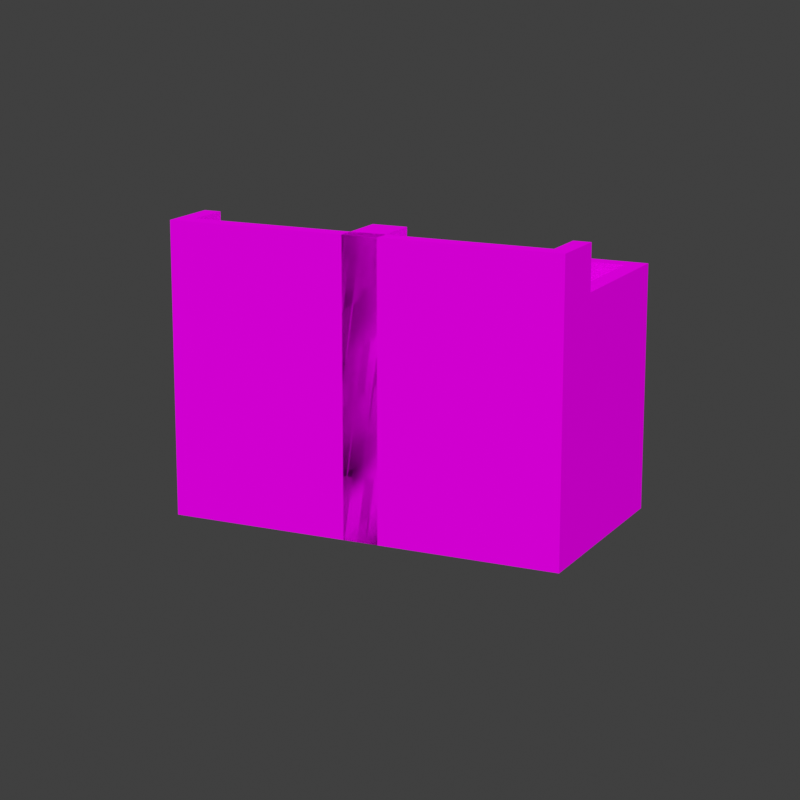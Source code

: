 # Source: netherite_4_boots.blend  (saved by Blender 3.1.7; exported with 4.5.12 LTS)
import bpy
from mathutils import Matrix  # noqa: F401  (used for matrix-valued properties, if any)

bpy.ops.wm.read_factory_settings(use_empty=True)
scene = bpy.context.scene
scene.name = 'Scene'

# ---- collections
col_netherite_4_boots = bpy.data.collections.new('netherite_4_boots'); scene.collection.children.link(col_netherite_4_boots)

# ---- images (referenced by path relative to the original .blend; pixels are not part of the script)
import os
ASSET_DIR = os.environ.get("B2B_ASSET_DIR", "")  # directory of the original .blend (textures are referenced by path, not embedded)
HERE = os.path.dirname(os.path.abspath(__file__))  # packed textures are extracted next to this script under _unpacked/

def load_image(name, relpath, width, height, colorspace="sRGB"):
    """Load a texture the original file referenced (path relative to the .blend, or extracted next to this script)."""
    p = next((c for c in (os.path.join(HERE, relpath), os.path.join(ASSET_DIR, relpath)) if relpath and os.path.exists(c)), "")
    if p:
        img = bpy.data.images.load(p, check_existing=True)
        img.name = name
    else:  # same state as the original file: an image datablock whose file is absent (Cycles renders it pink)
        img = bpy.data.images.new(name, width, height)
        img.source = "FILE"
        img.filepath = "//" + (relpath or name)
    img.colorspace_settings.name = colorspace
    return img
img_netherite_layer_1_png = load_image('netherite_layer_1.png', 'textures/netherite_layer_1.png', 1024, 1024, 'sRGB')

# ---- materials (node trees are filled in below, after node groups)
mat_netherite = bpy.data.materials.new('Netherite')
mat_netherite.roughness = 1.0
mat_netherite.specular_intensity = 0.0

# ---- node groups
ng_auto_smooth = bpy.data.node_groups.new('Auto Smooth', 'GeometryNodeTree')
_s = ng_auto_smooth.interface.new_socket(name='Geometry', in_out='OUTPUT', socket_type='NodeSocketGeometry')
_s = ng_auto_smooth.interface.new_socket(name='Geometry', in_out='INPUT', socket_type='NodeSocketGeometry')
_s = ng_auto_smooth.interface.new_socket(name='Angle', in_out='INPUT', socket_type='NodeSocketFloat')
_s.subtype = 'ANGLE'
_s.min_value = 0.0
_s.max_value = 3.142
ng_auto_smooth.is_modifier = True
_N = ng_auto_smooth.nodes; _L = ng_auto_smooth.links
n0 = _N.new('NodeGroupOutput'); n0.name = 'Group Output'; n0.location = (480, -100)
n1 = _N.new('NodeGroupInput'); n1.name = 'Group Input'; n1.location = (-420, -300)
n2 = _N.new('NodeGroupInput'); n2.name = 'Group Input.001'; n2.location = (-60, -100)
n3 = _N.new('GeometryNodeSetShadeSmooth'); n3.name = 'Set Shade Smooth'; n3.location = (120, -100)
n3.domain = 'EDGE'
n4 = _N.new('GeometryNodeSetShadeSmooth'); n4.name = 'Set Shade Smooth.001'; n4.location = (300, -100)
n5 = _N.new('GeometryNodeInputMeshEdgeAngle'); n5.name = 'Edge Angle'; n5.location = (-420, -220)
n6 = _N.new('GeometryNodeInputEdgeSmooth'); n6.name = 'Is Edge Smooth'; n6.location = (-60, -160)
n7 = _N.new('GeometryNodeInputShadeSmooth'); n7.name = 'Is Face Smooth'; n7.location = (-240, -340)
n8 = _N.new('FunctionNodeBooleanMath'); n8.name = 'Boolean Math'; n8.location = (-60, -220)
n9 = _N.new('FunctionNodeCompare'); n9.name = 'Compare'; n9.location = (-240, -180)
n9.operation = 'LESS_EQUAL'
_L.new(n5.outputs[0], n9.inputs[0])
_L.new(n4.outputs[0], n0.inputs[0])
_L.new(n1.outputs[1], n9.inputs[1])
_L.new(n9.outputs[0], n8.inputs[0])
_L.new(n7.outputs[0], n8.inputs[1])
_L.new(n2.outputs[0], n3.inputs[0])
_L.new(n6.outputs[0], n3.inputs[1])
_L.new(n3.outputs[0], n4.inputs[0])
_L.new(n8.outputs[0], n3.inputs[2])
n0.is_active_output = True

# ---- material node trees
mat_netherite.use_nodes = True; mat_netherite.node_tree.nodes.clear()
_N = mat_netherite.node_tree.nodes; _L = mat_netherite.node_tree.links
n0 = _N.new('ShaderNodeBsdfPrincipled'); n0.name = 'Principled BSDF'; n0.location = (10, 300)
n0.distribution = 'GGX'
n0.subsurface_method = 'RANDOM_WALK_SKIN'
n0.inputs[2].default_value = 1.0
n0.inputs[3].default_value = 1.45
n0.inputs[13].default_value = 0.0
n0.inputs[27].default_value = (0.0, 0.0, 0.0, 1.0)
n0.inputs[28].default_value = 1.0
n1 = _N.new('ShaderNodeOutputMaterial'); n1.name = 'Material Output'; n1.location = (300, 300)
n2 = _N.new('ShaderNodeTexImage'); n2.name = 'Image Texture'; n2.location = (-585, -33)
n2.image = img_netherite_layer_1_png
n2.interpolation = 'Closest'
_L.new(n0.outputs[0], n1.inputs[0])
_L.new(n2.outputs[0], n0.inputs[0])
_L.new(n2.outputs[1], n0.inputs[4])
n1.is_active_output = True

# ---- world
world_world = bpy.data.worlds.new('World'); scene.world = world_world
world_world.use_nodes = True; world_world.node_tree.nodes.clear()
_N = world_world.node_tree.nodes; _L = world_world.node_tree.links
n0 = _N.new('ShaderNodeOutputWorld'); n0.name = 'World Output'; n0.location = (300, 300)
n1 = _N.new('ShaderNodeBackground'); n1.name = 'Background'; n1.location = (10, 300)
n1.inputs[0].default_value = (0.05088, 0.05088, 0.05088, 1.0)
_L.new(n1.outputs[0], n0.inputs[0])
n0.is_active_output = True
world_world.color = (0.05088, 0.05088, 0.05088)
world_world.use_sun_shadow = False
world_world.sun_shadow_jitter_overblur = 0.0

# ---- cameras
cam_camera = bpy.data.cameras.new('Camera')
cam_camera.lens = 95.0
cam_camera.show_composition_center = True

# ---- meshes
me_left_leg_006 = bpy.data.meshes.new('left_leg.006')
me_left_leg_006.from_pydata([(0.0, 0.0, -0.2), (-0.4, 0.0, 0.2), (0.0, 0.0, 7.451e-09), (-0.3, 0.0, 7.451e-09), (-0.2, 0.0, 7.451e-09), (-0.4, 0.1, -0.2), (0.0, 0.4, -0.2), (0.0, 0.6, -0.2), (0.0, 0.1, 0.2), (0.0, 0.3, 0.2), (0.0, 0.5, 0.2), (-0.4, 0.4, 0.2), (-0.4, 0.5, 0.2), (-0.3, 0.2, 0.2), (-0.1, 0.2, -0.2), (-0.1, 0.3, -0.2), (-0.2, 0.5, -0.2), (-0.2, 0.6, -0.2), (-0.3, 0.2, -0.2), (-0.3, 0.4, -0.2), (-0.4, 0.1, -0.1), (-0.4, 0.3, -0.1), (-0.4, 0.5, -0.1), (-0.4, 0.6, -0.1), (-0.4, 0.1, 7.451e-09), (-0.4, 0.2, 7.451e-09), (-0.4, 0.3, 7.451e-09), (-0.4, 0.3, 0.1), (-0.4, 0.5, 0.1), (0.0, 0.1, 0.1), (0.0, 0.4, 0.1), (0.0, 0.1, 7.451e-09), (0.0, 0.3, 7.451e-09), (0.0, 0.6, -0.1), (-0.3, 0.0, -0.2), (-0.4, 0.0, -0.2), (0.0, 0.0, 0.1), (0.0, 0.0, 0.2), (-0.3, 0.0, 0.2), (-0.4, 0.0, 0.1), (-0.1, 0.0, -0.2), (-0.2, 0.0, -0.2), (-0.1, 0.0, 0.2), (-0.2, 0.0, 0.2), (-0.3, 0.0, 0.1), (-0.2, 0.0, 0.1), (-0.1, 0.0, 0.1), (0.0, 0.0, -0.1), (-0.4, 0.0, -0.1), (-0.4, 0.0, 7.451e-09), (-0.3, 0.0, -0.1), (-0.2, 0.0, -0.1), (-0.1, 0.0, -0.1), (-0.1, 0.0, 7.451e-09), (-0.4, 0.2, -0.2), (-0.4, 0.3, -0.2), (-0.4, 0.4, -0.2), (-0.4, 0.5, -0.2), (-0.4, 0.6, -0.2), (0.0, 0.1, -0.2), (0.0, 0.2, -0.2), (0.0, 0.3, -0.2), (0.0, 0.5, -0.2), (0.0, 0.2, 0.2), (0.0, 0.4, 0.2), (-0.4, 0.1, 0.2), (-0.4, 0.2, 0.2), (-0.4, 0.3, 0.2), (-0.3, 0.1, 0.2), (-0.3, 0.3, 0.2), (-0.3, 0.4, 0.2), (-0.3, 0.5, 0.2), (-0.2, 0.1, 0.2), (-0.2, 0.2, 0.2), (-0.2, 0.3, 0.2), (-0.2, 0.4, 0.2), (-0.2, 0.5, 0.2), (-0.1, 0.1, 0.2), (-0.1, 0.2, 0.2), (-0.1, 0.3, 0.2), (-0.1, 0.4, 0.2), (-0.1, 0.5, 0.2), (-0.1, 0.1, -0.2), (-0.1, 0.4, -0.2), (-0.1, 0.5, -0.2), (-0.1, 0.6, -0.2), (-0.2, 0.1, -0.2), (-0.2, 0.2, -0.2), (-0.2, 0.3, -0.2), (-0.2, 0.4, -0.2), (-0.3, 0.1, -0.2), (-0.3, 0.3, -0.2), (-0.3, 0.5, -0.2), (-0.3, 0.6, -0.2), (-0.4, 0.2, -0.1), (-0.4, 0.4, -0.1), (-0.4, 0.4, 7.451e-09), (-0.4, 0.5, 7.451e-09), (-0.4, 0.1, 0.1), (-0.4, 0.2, 0.1), (-0.4, 0.4, 0.1), (0.0, 0.2, 0.1), (0.0, 0.3, 0.1), (0.0, 0.5, 0.1), (0.0, 0.2, 7.451e-09), (0.0, 0.4, 7.451e-09), (0.0, 0.5, 7.451e-09), (0.0, 0.1, -0.1), (0.0, 0.2, -0.1), (0.0, 0.3, -0.1), (0.0, 0.4, -0.1), (0.0, 0.5, -0.1)], [], [(46, 36, 37, 42), (39, 44, 38, 1), (44, 45, 43, 38), (45, 46, 42, 43), (41, 40, 52, 51), (51, 52, 53, 4), (4, 53, 46, 45), (34, 41, 51, 50), (50, 51, 4, 3), (3, 4, 45, 44), (35, 34, 50, 48), (48, 50, 3, 49), (49, 3, 44, 39), (40, 0, 47, 52), (52, 47, 2, 53), (53, 2, 36, 46), (2, 47, 107, 31), (31, 107, 108, 104), (104, 108, 109, 32), (32, 109, 110, 105), (105, 110, 111, 106), (36, 2, 31, 29), (29, 31, 104, 101), (101, 104, 32, 102), (102, 32, 105, 30), (30, 105, 106, 103), (37, 36, 29, 8), (8, 29, 101, 63), (63, 101, 102, 9), (9, 102, 30, 64), (64, 30, 103, 10), (49, 39, 98, 24), (24, 98, 99, 25), (25, 99, 27, 26), (26, 27, 100, 96), (96, 100, 28, 97), (48, 49, 24, 20), (20, 24, 25, 94), (94, 25, 26, 21), (21, 26, 96, 95), (95, 96, 97, 22), (35, 48, 20, 5), (5, 20, 94, 54), (54, 94, 21, 55), (55, 21, 95, 56), (56, 95, 22, 57), (57, 22, 23, 58), (41, 34, 90, 86), (86, 90, 18, 87), (87, 18, 91, 88), (88, 91, 19, 89), (89, 19, 92, 16), (16, 92, 93, 17), (40, 41, 86, 82), (82, 86, 87, 14), (14, 87, 88, 15), (15, 88, 89, 83), (83, 89, 16, 84), (84, 16, 17, 85), (0, 40, 82, 59), (59, 82, 14, 60), (60, 14, 15, 61), (61, 15, 83, 6), (6, 83, 84, 62), (62, 84, 85, 7), (43, 42, 77, 72), (72, 77, 78, 73), (73, 78, 79, 74), (74, 79, 80, 75), (75, 80, 81, 76), (38, 43, 72, 68), (68, 72, 73, 13), (13, 73, 74, 69), (69, 74, 75, 70), (70, 75, 76, 71), (1, 38, 68, 65), (65, 68, 13, 66), (66, 13, 69, 67), (67, 69, 70, 11), (11, 70, 71, 12), (39, 1, 65, 98), (98, 65, 66, 99), (99, 66, 67, 27), (27, 67, 11, 100), (100, 11, 12, 28), (42, 37, 8, 77), (77, 8, 63, 78), (78, 63, 9, 79), (79, 9, 64, 80), (80, 64, 10, 81), (47, 0, 59, 107), (107, 59, 60, 108), (108, 60, 61, 109), (109, 61, 6, 110), (110, 6, 62, 111), (111, 62, 7, 33), (34, 35, 5, 90), (90, 5, 54, 18), (18, 54, 55, 91), (91, 55, 56, 19), (19, 56, 57, 92), (92, 57, 58, 93)])
me_left_leg_006.polygons.foreach_set('use_smooth', [True] * 102)
_uv = me_left_leg_006.uv_layers.new(name='UVMap')
_uv.uv.foreach_set('vector', [0.1728, 0.4707, 0.1865, 0.4707, 0.1865, 0.4981, 0.1728, 0.4981, 0.126, 0.4707, 0.1397, 0.4707, 0.1397, 0.4981, 0.126, 0.4981, 0.1416, 0.4707, 0.1553, 0.4707, 0.1553, 0.4981, 0.1416, 0.4981, 0.1572, 0.4707, 0.1709, 0.4707, 0.1709, 0.4981, 0.1572, 0.4981, 0.1572, 0.3769, 0.1709, 0.3769, 0.1709, 0.4043, 0.1572, 0.4043, 0.1572, 0.4082, 0.1709, 0.4082, 0.1709, 0.4356, 0.1572, 0.4356, 0.1572, 0.4394, 0.1709, 0.4394, 0.1709, 0.4668, 0.1572, 0.4668, 0.1416, 0.3769, 0.1553, 0.3769, 0.1553, 0.4043, 0.1416, 0.4043, 0.1416, 0.4082, 0.1553, 0.4082, 0.1553, 0.4356, 0.1416, 0.4356, 0.1416, 0.4394, 0.1553, 0.4394, 0.1553, 0.4668, 0.1416, 0.4668, 0.126, 0.3769, 0.1397, 0.3769, 0.1397, 0.4043, 0.126, 0.4043, 0.126, 0.4082, 0.1397, 0.4082, 0.1397, 0.4356, 0.126, 0.4356, 0.126, 0.4394, 0.1397, 0.4394, 0.1397, 0.4668, 0.126, 0.4668, 0.1728, 0.3769, 0.1865, 0.3769, 0.1865, 0.4043, 0.1728, 0.4043, 0.1728, 0.4082, 0.1865, 0.4082, 0.1865, 0.4356, 0.1728, 0.4356, 0.1728, 0.4394, 0.1865, 0.4394, 0.1865, 0.4668, 0.1728, 0.4668, 0.1416, 0.001918, 0.1553, 0.001918, 0.1553, 0.02933, 0.1416, 0.02933, 0.1416, 0.03317, 0.1553, 0.03317, 0.1553, 0.06058, 0.1416, 0.06058, 0.1416, 0.06442, 0.1553, 0.06442, 0.1553, 0.09183, 0.1416, 0.09183, 0.1416, 0.09567, 0.1553, 0.09567, 0.1553, 0.1231, 0.1416, 0.1231, 0.1416, 0.1269, 0.1553, 0.1269, 0.1553, 0.1543, 0.1416, 0.1543, 0.1572, 0.001918, 0.1709, 0.001918, 0.1709, 0.02933, 0.1572, 0.02933, 0.1572, 0.03317, 0.1709, 0.03317, 0.1709, 0.06058, 0.1572, 0.06058, 0.1572, 0.06442, 0.1709, 0.06442, 0.1709, 0.09183, 0.1572, 0.09183, 0.1572, 0.09567, 0.1709, 0.09567, 0.1709, 0.1231, 0.1572, 0.1231, 0.1572, 0.1269, 0.1709, 0.1269, 0.1709, 0.1543, 0.1572, 0.1543, 0.1728, 0.001918, 0.1865, 0.001918, 0.1865, 0.02933, 0.1728, 0.02933, 0.1728, 0.03317, 0.1865, 0.03317, 0.1865, 0.06058, 0.1728, 0.06058, 0.1728, 0.06442, 0.1865, 0.06442, 0.1865, 0.09183, 0.1728, 0.09183, 0.1728, 0.09567, 0.1865, 0.09567, 0.1865, 0.1231, 0.1728, 0.1231, 0.1728, 0.1269, 0.1865, 0.1269, 0.1865, 0.1543, 0.1728, 0.1543, 0.01658, 0.001918, 0.03029, 0.001918, 0.03029, 0.02933, 0.01658, 0.02933, 0.01658, 0.03317, 0.03029, 0.03317, 0.03029, 0.06058, 0.01658, 0.06058, 0.01658, 0.06442, 0.03029, 0.06442, 0.03029, 0.09183, 0.01658, 0.09183, 0.01658, 0.09567, 0.03029, 0.09567, 0.03029, 0.1231, 0.01658, 0.1231, 0.01658, 0.1269, 0.03029, 0.1269, 0.03029, 0.1543, 0.01658, 0.1543, 0.03221, 0.001918, 0.04592, 0.001918, 0.04592, 0.02933, 0.03221, 0.02933, 0.03221, 0.03317, 0.04592, 0.03317, 0.04592, 0.06058, 0.03221, 0.06058, 0.03221, 0.06442, 0.04592, 0.06442, 0.04592, 0.09183, 0.03221, 0.09183, 0.03221, 0.09567, 0.04592, 0.09567, 0.04592, 0.1231, 0.03221, 0.1231, 0.03221, 0.1269, 0.04592, 0.1269, 0.04592, 0.1543, 0.03221, 0.1543, 0.04783, 0.001918, 0.06154, 0.001918, 0.06154, 0.02933, 0.04783, 0.02933, 0.04783, 0.03317, 0.06154, 0.03317, 0.06154, 0.06058, 0.04783, 0.06058, 0.04783, 0.06442, 0.06154, 0.06442, 0.06154, 0.09183, 0.04783, 0.09183, 0.04783, 0.09567, 0.06154, 0.09567, 0.06154, 0.1231, 0.04783, 0.1231, 0.04783, 0.1269, 0.06154, 0.1269, 0.06154, 0.1543, 0.04783, 0.1543, 0.04783, 0.1582, 0.06154, 0.1582, 0.06154, 0.1856, 0.04783, 0.1856, 0.09279, 0.001918, 0.07908, 0.001918, 0.07908, 0.02933, 0.09279, 0.02933, 0.09279, 0.03317, 0.07908, 0.03317, 0.07908, 0.06058, 0.09279, 0.06058, 0.09279, 0.06442, 0.07908, 0.06442, 0.07908, 0.09183, 0.09279, 0.09183, 0.09279, 0.09567, 0.07908, 0.09567, 0.07908, 0.1231, 0.09279, 0.1231, 0.09279, 0.1269, 0.07908, 0.1269, 0.07908, 0.1543, 0.09279, 0.1543, 0.09279, 0.1582, 0.07908, 0.1582, 0.07908, 0.1856, 0.09279, 0.1856, 0.1084, 0.001918, 0.09471, 0.001918, 0.09471, 0.02933, 0.1084, 0.02933, 0.1084, 0.03317, 0.09471, 0.03317, 0.09471, 0.06058, 0.1084, 0.06058, 0.1084, 0.06442, 0.09471, 0.06442, 0.09471, 0.09183, 0.1084, 0.09183, 0.1084, 0.09567, 0.09471, 0.09567, 0.09471, 0.1231, 0.1084, 0.1231, 0.1084, 0.1269, 0.09471, 0.1269, 0.09471, 0.1543, 0.1084, 0.1543, 0.1084, 0.1582, 0.09471, 0.1582, 0.09471, 0.1856, 0.1084, 0.1856, 0.124, 0.001918, 0.1103, 0.001918, 0.1103, 0.02933, 0.124, 0.02933, 0.124, 0.03317, 0.1103, 0.03317, 0.1103, 0.06058, 0.124, 0.06058, 0.124, 0.06442, 0.1103, 0.06442, 0.1103, 0.09183, 0.124, 0.09183, 0.124, 0.09567, 0.1103, 0.09567, 0.1103, 0.1231, 0.124, 0.1231, 0.124, 0.1269, 0.1103, 0.1269, 0.1103, 0.1543, 0.124, 0.1543, 0.124, 0.1582, 0.1103, 0.1582, 0.1103, 0.1856, 0.124, 0.1856, 0.2178, 0.001918, 0.2041, 0.001918, 0.2041, 0.02933, 0.2178, 0.02933, 0.2178, 0.03317, 0.2041, 0.03317, 0.2041, 0.06058, 0.2178, 0.06058, 0.2178, 0.06442, 0.2041, 0.06442, 0.2041, 0.09183, 0.2178, 0.09183, 0.2178, 0.09567, 0.2041, 0.09567, 0.2041, 0.1231, 0.2178, 0.1231, 0.2178, 0.1269, 0.2041, 0.1269, 0.2041, 0.1543, 0.2178, 0.1543, 0.2334, 0.001918, 0.2197, 0.001918, 0.2197, 0.02933, 0.2334, 0.02933, 0.2334, 0.03317, 0.2197, 0.03317, 0.2197, 0.06058, 0.2334, 0.06058, 0.2334, 0.06442, 0.2197, 0.06442, 0.2197, 0.09183, 0.2334, 0.09183, 0.2334, 0.09567, 0.2197, 0.09567, 0.2197, 0.1231, 0.2334, 0.1231, 0.2334, 0.1269, 0.2197, 0.1269, 0.2197, 0.1543, 0.2334, 0.1543, 0.249, 0.001918, 0.2353, 0.001918, 0.2353, 0.02933, 0.249, 0.02933, 0.249, 0.03317, 0.2353, 0.03317, 0.2353, 0.06058, 0.249, 0.06058, 0.249, 0.06442, 0.2353, 0.06442, 0.2353, 0.09183, 0.249, 0.09183, 0.249, 0.09567, 0.2353, 0.09567, 0.2353, 0.1231, 0.249, 0.1231, 0.249, 0.1269, 0.2353, 0.1269, 0.2353, 0.1543, 0.249, 0.1543, 0.0009587, 0.001918, 0.01467, 0.001918, 0.01467, 0.02933, 0.0009587, 0.02933, 0.0009587, 0.03317, 0.01467, 0.03317, 0.01467, 0.06058, 0.0009587, 0.06058, 0.0009588, 0.06442, 0.01467, 0.06442, 0.01467, 0.09183, 0.0009588, 0.09183, 0.0009588, 0.09567, 0.01467, 0.09567, 0.01467, 0.1231, 0.0009588, 0.1231, 0.0009588, 0.1269, 0.01467, 0.1269, 0.01467, 0.1543, 0.0009588, 0.1543, 0.2022, 0.001918, 0.1885, 0.001918, 0.1885, 0.02933, 0.2022, 0.02933, 0.2022, 0.03317, 0.1885, 0.03317, 0.1885, 0.06058, 0.2022, 0.06058, 0.2022, 0.06442, 0.1885, 0.06442, 0.1885, 0.09183, 0.2022, 0.09183, 0.2022, 0.09567, 0.1885, 0.09567, 0.1885, 0.1231, 0.2022, 0.1231, 0.2022, 0.1269, 0.1885, 0.1269, 0.1885, 0.1543, 0.2022, 0.1543, 0.126, 0.001918, 0.1397, 0.001918, 0.1397, 0.02933, 0.126, 0.02933, 0.126, 0.03317, 0.1397, 0.03317, 0.1397, 0.06058, 0.126, 0.06058, 0.126, 0.06442, 0.1397, 0.06442, 0.1397, 0.09183, 0.126, 0.09183, 0.126, 0.09567, 0.1397, 0.09567, 0.1397, 0.1231, 0.126, 0.1231, 0.126, 0.1269, 0.1397, 0.1269, 0.1397, 0.1543, 0.126, 0.1543, 0.126, 0.1582, 0.1397, 0.1582, 0.1397, 0.1856, 0.126, 0.1856, 0.07717, 0.001918, 0.06346, 0.001918, 0.06346, 0.02933, 0.07717, 0.02933, 0.07717, 0.03317, 0.06346, 0.03317, 0.06346, 0.06058, 0.07717, 0.06058, 0.07717, 0.06442, 0.06346, 0.06442, 0.06346, 0.09183, 0.07717, 0.09183, 0.07717, 0.09567, 0.06346, 0.09567, 0.06346, 0.1231, 0.07717, 0.1231, 0.07717, 0.1269, 0.06346, 0.1269, 0.06346, 0.1543, 0.07717, 0.1543, 0.07717, 0.1582, 0.06346, 0.1582, 0.06346, 0.1856, 0.07717, 0.1856])
me_left_leg_006.materials.append(mat_netherite)
me_left_leg_006.use_remesh_fix_poles = True
me_left_leg_006.use_remesh_preserve_attributes = False
me_left_leg_006.update()
me_right_leg_006 = bpy.data.meshes.new('right_leg.006')
me_right_leg_006.from_pydata([(0.0, 0.6, -0.2), (0.4, 0.2, -0.2), (0.4, 0.3, 0.2), (0.0, 0.3, 0.2), (0.0, 0.4, 0.2), (0.3, 0.0, -0.2), (0.1, 0.0, -0.2), (0.3, 0.2, 0.2), (0.3, 0.3, 0.2), (0.1, 0.3, 0.2), (0.3, 0.4, 0.2), (0.1, 0.1, -0.2), (0.2, 0.1, -0.2), (0.3, 0.1, -0.2), (0.2, 0.2, -0.2), (0.1, 0.5, -0.2), (0.2, 0.6, -0.2), (0.0, 0.1, 0.1), (0.0, 0.1, -7.451e-09), (0.0, 0.1, -0.1), (0.0, 0.2, 0.1), (0.0, 0.3, 0.1), (0.0, 0.4, -7.451e-09), (0.0, 0.4, -0.1), (0.0, 0.5, 0.1), (0.4, 0.1, 0.1), (0.4, 0.3, 7.451e-09), (0.4, 0.4, 7.451e-09), (0.4, 0.5, 7.451e-09), (0.4, 0.6, -0.1), (0.2, 0.0, -0.1), (0.2, 0.0, 7.451e-09), (0.2, 0.0, 0.1), (0.3, 0.0, 0.1), (0.0, 0.0, -0.2), (0.4, 0.0, 0.1), (0.4, 0.0, 0.2), (0.1, 0.0, 0.2), (0.0, 0.0, 0.2), (0.0, 0.0, 0.1), (0.0, 0.1, -0.2), (0.0, 0.2, -0.2), (0.0, 0.3, -0.2), (0.0, 0.4, -0.2), (0.0, 0.5, -0.2), (0.4, 0.0, -0.2), (0.4, 0.1, -0.2), (0.4, 0.3, -0.2), (0.4, 0.4, -0.2), (0.4, 0.5, -0.2), (0.4, 0.6, -0.2), (0.4, 0.1, 0.2), (0.4, 0.2, 0.2), (0.4, 0.4, 0.2), (0.4, 0.5, 0.2), (0.0, 0.1, 0.2), (0.0, 0.2, 0.2), (0.0, 0.5, 0.2), (0.0, 0.2, -0.1), (0.0, 0.3, -0.1), (0.0, 0.5, -0.1), (0.0, 0.6, -0.1), (0.1, 0.1, 0.2), (0.1, 0.2, 0.2), (0.1, 0.4, 0.2), (0.1, 0.5, 0.2), (0.4, 0.2, 0.1), (0.4, 0.3, 0.1), (0.4, 0.4, 0.1), (0.4, 0.5, 0.1), (0.3, 0.2, -0.2), (0.3, 0.3, -0.2), (0.3, 0.4, -0.2), (0.3, 0.5, -0.2), (0.3, 0.6, -0.2), (0.2, 0.0, -0.2), (0.3, 0.0, 0.2), (0.2, 0.0, 0.2), (0.3, 0.1, 0.2), (0.2, 0.1, 0.2), (0.2, 0.2, 0.2), (0.2, 0.3, 0.2), (0.2, 0.4, 0.2), (0.3, 0.5, 0.2), (0.2, 0.5, 0.2), (0.1, 0.2, -0.2), (0.1, 0.3, -0.2), (0.2, 0.3, -0.2), (0.1, 0.4, -0.2), (0.2, 0.4, -0.2), (0.2, 0.5, -0.2), (0.1, 0.6, -0.2), (0.1, 0.0, 0.1), (0.4, 0.0, -0.1), (0.4, 0.0, 7.451e-09), (0.0, 0.0, -0.1), (0.0, 0.0, 7.451e-09), (0.0, 0.2, -7.451e-09), (0.0, 0.3, -7.451e-09), (0.0, 0.4, 0.1), (0.0, 0.5, -7.451e-09), (0.4, 0.1, -0.1), (0.4, 0.1, 7.451e-09), (0.4, 0.2, -0.1), (0.4, 0.2, 7.451e-09), (0.4, 0.3, -0.1), (0.4, 0.4, -0.1), (0.4, 0.5, -0.1), (0.1, 0.0, -0.1), (0.1, 0.0, 7.451e-09), (0.3, 0.0, -0.1), (0.3, 0.0, 7.451e-09)], [], [(33, 35, 36, 76), (39, 38, 55, 17), (17, 55, 56, 20), (20, 56, 3, 21), (21, 3, 4, 99), (99, 4, 57, 24), (76, 36, 51, 78), (78, 51, 52, 7), (7, 52, 2, 8), (8, 2, 53, 10), (10, 53, 54, 83), (93, 45, 46, 101), (101, 46, 1, 103), (103, 1, 47, 105), (105, 47, 48, 106), (106, 48, 49, 107), (107, 49, 50, 29), (6, 34, 40, 11), (11, 40, 41, 85), (85, 41, 42, 86), (86, 42, 43, 88), (88, 43, 44, 15), (15, 44, 0, 91), (49, 73, 74, 50), (73, 90, 16, 74), (90, 15, 91, 16), (48, 72, 73, 49), (72, 89, 90, 73), (89, 88, 15, 90), (47, 71, 72, 48), (71, 87, 89, 72), (87, 86, 88, 89), (1, 70, 71, 47), (70, 14, 87, 71), (14, 85, 86, 87), (46, 13, 70, 1), (13, 12, 14, 70), (12, 11, 85, 14), (45, 5, 13, 46), (5, 75, 12, 13), (75, 6, 11, 12), (4, 64, 65, 57), (64, 82, 84, 65), (82, 10, 83, 84), (3, 9, 64, 4), (9, 81, 82, 64), (81, 8, 10, 82), (56, 63, 9, 3), (63, 80, 81, 9), (80, 7, 8, 81), (55, 62, 63, 56), (62, 79, 80, 63), (79, 78, 7, 80), (38, 37, 62, 55), (37, 77, 79, 62), (77, 76, 78, 79), (39, 92, 37, 38), (92, 32, 77, 37), (32, 33, 76, 77), (75, 5, 110, 30), (30, 110, 111, 31), (31, 111, 33, 32), (6, 75, 30, 108), (108, 30, 31, 109), (109, 31, 32, 92), (34, 6, 108, 95), (95, 108, 109, 96), (96, 109, 92, 39), (53, 68, 69, 54), (68, 27, 28, 69), (27, 106, 107, 28), (2, 67, 68, 53), (67, 26, 27, 68), (26, 105, 106, 27), (52, 66, 67, 2), (66, 104, 26, 67), (104, 103, 105, 26), (51, 25, 66, 52), (25, 102, 104, 66), (102, 101, 103, 104), (36, 35, 25, 51), (35, 94, 102, 25), (94, 93, 101, 102), (44, 60, 61, 0), (43, 23, 60, 44), (23, 22, 100, 60), (22, 99, 24, 100), (42, 59, 23, 43), (59, 98, 22, 23), (98, 21, 99, 22), (41, 58, 59, 42), (58, 97, 98, 59), (97, 20, 21, 98), (40, 19, 58, 41), (19, 18, 97, 58), (18, 17, 20, 97), (34, 95, 19, 40), (95, 96, 18, 19), (96, 39, 17, 18), (5, 45, 93, 110), (110, 93, 94, 111), (111, 94, 35, 33)])
me_right_leg_006.polygons.foreach_set('use_smooth', [True] * 102)
_uv = me_right_leg_006.uv_layers.new(name='UVMap')
_uv.uv.foreach_set('vector', [0.1389, 0.4721, 0.1267, 0.4721, 0.1267, 0.4966, 0.1389, 0.4966, 0.1736, 0.003386, 0.1858, 0.003386, 0.1858, 0.02786, 0.1736, 0.02786, 0.1736, 0.03464, 0.1858, 0.03464, 0.1858, 0.05911, 0.1736, 0.05911, 0.1736, 0.06589, 0.1858, 0.06589, 0.1858, 0.09036, 0.1736, 0.09036, 0.1736, 0.09714, 0.1858, 0.09714, 0.1858, 0.1216, 0.1736, 0.1216, 0.1736, 0.1284, 0.1858, 0.1284, 0.1858, 0.1529, 0.1736, 0.1529, 0.2361, 0.003386, 0.2483, 0.003386, 0.2483, 0.02786, 0.2361, 0.02786, 0.2361, 0.03464, 0.2483, 0.03464, 0.2483, 0.05911, 0.2361, 0.05911, 0.2361, 0.06589, 0.2483, 0.06589, 0.2483, 0.09036, 0.2361, 0.09036, 0.2361, 0.09714, 0.2483, 0.09714, 0.2483, 0.1216, 0.2361, 0.1216, 0.2361, 0.1284, 0.2483, 0.1284, 0.2483, 0.1529, 0.2361, 0.1529, 0.04857, 0.003386, 0.06081, 0.003386, 0.06081, 0.02786, 0.04857, 0.02786, 0.04857, 0.03464, 0.06081, 0.03464, 0.06081, 0.05911, 0.04857, 0.05911, 0.04857, 0.06589, 0.06081, 0.06589, 0.06081, 0.09036, 0.04857, 0.09036, 0.04857, 0.09714, 0.06081, 0.09714, 0.06081, 0.1216, 0.04857, 0.1216, 0.04857, 0.1284, 0.06081, 0.1284, 0.06081, 0.1529, 0.04857, 0.1529, 0.04857, 0.1596, 0.06081, 0.1596, 0.06081, 0.1841, 0.04857, 0.1841, 0.1111, 0.003386, 0.1233, 0.003386, 0.1233, 0.02786, 0.1111, 0.02786, 0.1111, 0.03464, 0.1233, 0.03464, 0.1233, 0.05911, 0.1111, 0.05911, 0.1111, 0.06589, 0.1233, 0.06589, 0.1233, 0.09036, 0.1111, 0.09036, 0.1111, 0.09714, 0.1233, 0.09714, 0.1233, 0.1216, 0.1111, 0.1216, 0.1111, 0.1284, 0.1233, 0.1284, 0.1233, 0.1529, 0.1111, 0.1529, 0.1111, 0.1596, 0.1233, 0.1596, 0.1233, 0.1841, 0.1111, 0.1841, 0.06419, 0.1596, 0.07643, 0.1596, 0.07643, 0.1841, 0.06419, 0.1841, 0.07982, 0.1596, 0.09206, 0.1596, 0.09206, 0.1841, 0.07982, 0.1841, 0.09544, 0.1596, 0.1077, 0.1596, 0.1077, 0.1841, 0.09544, 0.1841, 0.06419, 0.1284, 0.07643, 0.1284, 0.07643, 0.1529, 0.06419, 0.1529, 0.07982, 0.1284, 0.09206, 0.1284, 0.09206, 0.1529, 0.07982, 0.1529, 0.09544, 0.1284, 0.1077, 0.1284, 0.1077, 0.1529, 0.09544, 0.1529, 0.06419, 0.09714, 0.07643, 0.09714, 0.07643, 0.1216, 0.06419, 0.1216, 0.07982, 0.09714, 0.09206, 0.09714, 0.09206, 0.1216, 0.07982, 0.1216, 0.09544, 0.09714, 0.1077, 0.09714, 0.1077, 0.1216, 0.09544, 0.1216, 0.06419, 0.06589, 0.07643, 0.06589, 0.07643, 0.09036, 0.06419, 0.09036, 0.07982, 0.06589, 0.09206, 0.06589, 0.09206, 0.09036, 0.07982, 0.09036, 0.09544, 0.06589, 0.1077, 0.06589, 0.1077, 0.09036, 0.09544, 0.09036, 0.06419, 0.03464, 0.07643, 0.03464, 0.07643, 0.05911, 0.06419, 0.05911, 0.07982, 0.03464, 0.09206, 0.03464, 0.09206, 0.05911, 0.07982, 0.05911, 0.09544, 0.03464, 0.1077, 0.03464, 0.1077, 0.05911, 0.09544, 0.05911, 0.06419, 0.003386, 0.07643, 0.003386, 0.07643, 0.02786, 0.06419, 0.02786, 0.07982, 0.003386, 0.09206, 0.003386, 0.09206, 0.02786, 0.07982, 0.02786, 0.09544, 0.003386, 0.1077, 0.003386, 0.1077, 0.02786, 0.09544, 0.02786, 0.1892, 0.1284, 0.2014, 0.1284, 0.2014, 0.1529, 0.1892, 0.1529, 0.2048, 0.1284, 0.2171, 0.1284, 0.2171, 0.1529, 0.2048, 0.1529, 0.2204, 0.1284, 0.2327, 0.1284, 0.2327, 0.1529, 0.2204, 0.1529, 0.1892, 0.09714, 0.2014, 0.09714, 0.2014, 0.1216, 0.1892, 0.1216, 0.2048, 0.09714, 0.2171, 0.09714, 0.2171, 0.1216, 0.2048, 0.1216, 0.2204, 0.09714, 0.2327, 0.09714, 0.2327, 0.1216, 0.2204, 0.1216, 0.1892, 0.06589, 0.2014, 0.06589, 0.2014, 0.09036, 0.1892, 0.09036, 0.2048, 0.06589, 0.2171, 0.06589, 0.2171, 0.09036, 0.2048, 0.09036, 0.2204, 0.06589, 0.2327, 0.06589, 0.2327, 0.09036, 0.2204, 0.09036, 0.1892, 0.03464, 0.2014, 0.03464, 0.2014, 0.05911, 0.1892, 0.05911, 0.2048, 0.03464, 0.2171, 0.03464, 0.2171, 0.05911, 0.2048, 0.05911, 0.2204, 0.03464, 0.2327, 0.03464, 0.2327, 0.05911, 0.2204, 0.05911, 0.1892, 0.003386, 0.2014, 0.003386, 0.2014, 0.02786, 0.1892, 0.02786, 0.2048, 0.003386, 0.2171, 0.003386, 0.2171, 0.02786, 0.2048, 0.02786, 0.2204, 0.003386, 0.2327, 0.003386, 0.2327, 0.02786, 0.2204, 0.02786, 0.1858, 0.4721, 0.1736, 0.4721, 0.1736, 0.4966, 0.1858, 0.4966, 0.1702, 0.4721, 0.1579, 0.4721, 0.1579, 0.4966, 0.1702, 0.4966, 0.1546, 0.4721, 0.1423, 0.4721, 0.1423, 0.4966, 0.1546, 0.4966, 0.1546, 0.3784, 0.1423, 0.3784, 0.1423, 0.4029, 0.1546, 0.4029, 0.1546, 0.4096, 0.1423, 0.4096, 0.1423, 0.4341, 0.1546, 0.4341, 0.1546, 0.4409, 0.1423, 0.4409, 0.1423, 0.4654, 0.1546, 0.4654, 0.1702, 0.3784, 0.1579, 0.3784, 0.1579, 0.4029, 0.1702, 0.4029, 0.1702, 0.4096, 0.1579, 0.4096, 0.1579, 0.4341, 0.1702, 0.4341, 0.1702, 0.4409, 0.1579, 0.4409, 0.1579, 0.4654, 0.1702, 0.4654, 0.1858, 0.3784, 0.1736, 0.3784, 0.1736, 0.4029, 0.1858, 0.4029, 0.1858, 0.4096, 0.1736, 0.4096, 0.1736, 0.4341, 0.1858, 0.4341, 0.1858, 0.4409, 0.1736, 0.4409, 0.1736, 0.4654, 0.1858, 0.4654, 0.001693, 0.1284, 0.01393, 0.1284, 0.01393, 0.1529, 0.001693, 0.1529, 0.01732, 0.1284, 0.02956, 0.1284, 0.02956, 0.1529, 0.01732, 0.1529, 0.03294, 0.1284, 0.04518, 0.1284, 0.04518, 0.1529, 0.03294, 0.1529, 0.001693, 0.09714, 0.01393, 0.09714, 0.01393, 0.1216, 0.001693, 0.1216, 0.01732, 0.09714, 0.02956, 0.09714, 0.02956, 0.1216, 0.01732, 0.1216, 0.03294, 0.09714, 0.04518, 0.09714, 0.04518, 0.1216, 0.03294, 0.1216, 0.001693, 0.06589, 0.01393, 0.06589, 0.01393, 0.09036, 0.001693, 0.09036, 0.01732, 0.06589, 0.02956, 0.06589, 0.02956, 0.09036, 0.01732, 0.09036, 0.03294, 0.06589, 0.04518, 0.06589, 0.04518, 0.09036, 0.03294, 0.09036, 0.001693, 0.03464, 0.01393, 0.03464, 0.01393, 0.05911, 0.001693, 0.05911, 0.01732, 0.03464, 0.02956, 0.03464, 0.02956, 0.05911, 0.01732, 0.05911, 0.03294, 0.03464, 0.04518, 0.03464, 0.04518, 0.05911, 0.03294, 0.05911, 0.001693, 0.003386, 0.01393, 0.003386, 0.01393, 0.02786, 0.001693, 0.02786, 0.01732, 0.003386, 0.02956, 0.003386, 0.02956, 0.02786, 0.01732, 0.02786, 0.03294, 0.003386, 0.04518, 0.003386, 0.04518, 0.02786, 0.03294, 0.02786, 0.1267, 0.1596, 0.1389, 0.1596, 0.1389, 0.1841, 0.1267, 0.1841, 0.1267, 0.1284, 0.1389, 0.1284, 0.1389, 0.1529, 0.1267, 0.1529, 0.1423, 0.1284, 0.1546, 0.1284, 0.1546, 0.1529, 0.1423, 0.1529, 0.1579, 0.1284, 0.1702, 0.1284, 0.1702, 0.1529, 0.1579, 0.1529, 0.1267, 0.09714, 0.1389, 0.09714, 0.1389, 0.1216, 0.1267, 0.1216, 0.1423, 0.09714, 0.1546, 0.09714, 0.1546, 0.1216, 0.1423, 0.1216, 0.1579, 0.09714, 0.1702, 0.09714, 0.1702, 0.1216, 0.1579, 0.1216, 0.1267, 0.06589, 0.1389, 0.06589, 0.1389, 0.09036, 0.1267, 0.09036, 0.1423, 0.06589, 0.1546, 0.06589, 0.1546, 0.09036, 0.1423, 0.09036, 0.1579, 0.06589, 0.1702, 0.06589, 0.1702, 0.09036, 0.1579, 0.09036, 0.1267, 0.03464, 0.1389, 0.03464, 0.1389, 0.05911, 0.1267, 0.05911, 0.1423, 0.03464, 0.1546, 0.03464, 0.1546, 0.05911, 0.1423, 0.05911, 0.1579, 0.03464, 0.1702, 0.03464, 0.1702, 0.05911, 0.1579, 0.05911, 0.1267, 0.003386, 0.1389, 0.003386, 0.1389, 0.02786, 0.1267, 0.02786, 0.1423, 0.003386, 0.1546, 0.003386, 0.1546, 0.02786, 0.1423, 0.02786, 0.1579, 0.003386, 0.1702, 0.003386, 0.1702, 0.02786, 0.1579, 0.02786, 0.1389, 0.3784, 0.1267, 0.3784, 0.1267, 0.4029, 0.1389, 0.4029, 0.1389, 0.4096, 0.1267, 0.4096, 0.1267, 0.4341, 0.1389, 0.4341, 0.1389, 0.4409, 0.1267, 0.4409, 0.1267, 0.4654, 0.1389, 0.4654])
me_right_leg_006.materials.append(mat_netherite)
me_right_leg_006.use_remesh_fix_poles = True
me_right_leg_006.use_remesh_preserve_attributes = False
me_right_leg_006.update()

# ---- objects
ob_camera = bpy.data.objects.new('Camera', cam_camera)
ob_netherite_boot_left_leftlegchild = bpy.data.objects.new('Netherite Boot Left_LeftLegChild', me_left_leg_006)
ob_netherite_boot_right_rightlegchild = bpy.data.objects.new('Netherite Boot Right_RightLegChild', me_right_leg_006)

# ---- transforms, parenting, visibility, modifiers, constraints
ob_camera.location = (1.882, -3.919, 1.332)
ob_camera.rotation_euler = (1.318, -1.145e-05, 0.453)
ob_netherite_boot_left_leftlegchild.location = (0.0, 0.0, 0.0)
ob_netherite_boot_left_leftlegchild.rotation_euler = (1.571, -0.0, 3.142)
_m = ob_netherite_boot_left_leftlegchild.modifiers.new('Solidify', 'SOLIDIFY')
_m.thickness = -0.039
_m.use_even_offset = True
_m = ob_netherite_boot_left_leftlegchild.modifiers.new('Auto Smooth', 'NODES')
_m.node_group = ng_auto_smooth
_gi = [s.identifier for s in ng_auto_smooth.interface.items_tree if s.item_type == 'SOCKET' and s.in_out == 'INPUT']
_m[_gi[1]] = 0.5236  # Angle
ob_netherite_boot_right_rightlegchild.location = (0.0, 0.0, 0.0)
ob_netherite_boot_right_rightlegchild.rotation_euler = (1.571, -0.0, 3.142)
_m = ob_netherite_boot_right_rightlegchild.modifiers.new('Solidify', 'SOLIDIFY')
_m.thickness = -0.039
_m.use_even_offset = True
_m = ob_netherite_boot_right_rightlegchild.modifiers.new('Auto Smooth', 'NODES')
_m.node_group = ng_auto_smooth
_gi = [s.identifier for s in ng_auto_smooth.interface.items_tree if s.item_type == 'SOCKET' and s.in_out == 'INPUT']
_m[_gi[1]] = 0.5236  # Angle

# ---- collection membership
scene.collection.objects.link(ob_camera)
col_netherite_4_boots.objects.link(ob_netherite_boot_left_leftlegchild)
col_netherite_4_boots.objects.link(ob_netherite_boot_right_rightlegchild)

# ---- scene / render settings (as saved in the file)
scene.camera = ob_camera
scene.frame_start = 0; scene.frame_end = 997; scene.frame_set(0)
scene.render.engine = 'CYCLES'
scene.render.resolution_y = 1920
scene.render.fps = 3
scene.render.fps_base = 0.1
scene.render.film_transparent = True
scene.render.use_simplify = True
scene.render.simplify_subdivision = 0
scene.cycles.use_denoising = False
scene.cycles.sampling_pattern = 'TABULATED_SOBOL'
scene.cycles.use_light_tree = False
scene.view_settings.view_transform = 'Standard'
bpy.context.view_layer.update()

# ---- added for rendering (the .blend has no usable light): sun
light_auto_sun = bpy.data.lights.new('AutoSun', 'SUN')
light_auto_sun.energy = 3.0
light_auto_sun.angle = 0.0523599
ob_auto_sun = bpy.data.objects.new('AutoSun', light_auto_sun)
scene.collection.objects.link(ob_auto_sun)
ob_auto_sun.rotation_euler = (0.872665, 0.174533, 0.523599)
bpy.context.view_layer.update()
